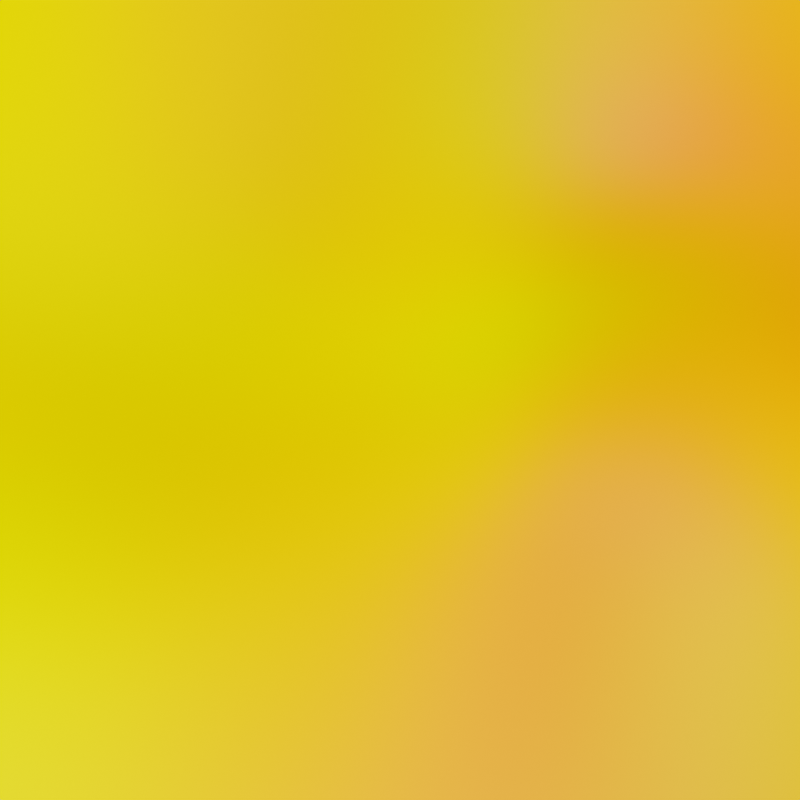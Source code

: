 # Source: Skybox.blend  (saved by Blender 2.81.16; exported with 4.5.12 LTS)
import bpy
from mathutils import Matrix  # noqa: F401  (used for matrix-valued properties, if any)

bpy.ops.wm.read_factory_settings(use_empty=True)
scene = bpy.context.scene
scene.name = 'Scene'

# ---- collections
col_collection = bpy.data.collections.new('Collection'); scene.collection.children.link(col_collection)

# ---- world
world_world = bpy.data.worlds.new('World'); scene.world = world_world
world_world.use_nodes = True; world_world.node_tree.nodes.clear()
_N = world_world.node_tree.nodes; _L = world_world.node_tree.links
n0 = _N.new('ShaderNodeOutputWorld'); n0.name = 'World Output'; n0.location = (637, 319)
n1 = _N.new('ShaderNodeBackground'); n1.name = 'Background'; n1.location = (394, 312)
n1.inputs[1].default_value = 3.0
n2 = _N.new('ShaderNodeTexNoise'); n2.name = 'Noise Texture'; n2.location = (-240, 262)
n2.inputs[2].default_value = 0.8
n2.inputs[3].default_value = 0.0
n2.inputs[8].default_value = 1.0
n3 = _N.new('ShaderNodeTexMagic'); n3.name = 'Magic Texture'; n3.location = (396, 155)
n3.inputs[1].default_value = 0.2
n3.inputs[2].default_value = -2.6
n4 = _N.new('ShaderNodeRGBCurve'); n4.name = 'RGB Curves'; n4.location = (-4, 348)
_c = n4.mapping.curves[0]
while len(_c.points) > 2: _c.points.remove(_c.points[-1])
_c.points[0].location = (0.0, 0.0); _c.points[0].handle_type = 'AUTO'
_c.points[1].location = (0.27727, 0.71875); _c.points[1].handle_type = 'AUTO'
_p = _c.points.new(1.0, 1.0); _p.handle_type = 'AUTO'
_c = n4.mapping.curves[1]
while len(_c.points) > 2: _c.points.remove(_c.points[-1])
_c.points[0].location = (0.0, 0.0); _c.points[0].handle_type = 'AUTO'
_c.points[1].location = (0.45, 0.54375); _c.points[1].handle_type = 'AUTO'
_p = _c.points.new(1.0, 1.0); _p.handle_type = 'AUTO'
_c = n4.mapping.curves[2]
while len(_c.points) > 2: _c.points.remove(_c.points[-1])
_c.points[0].location = (0.0, 0.0); _c.points[0].handle_type = 'AUTO'
_c.points[1].location = (0.85455, 0.25625); _c.points[1].handle_type = 'AUTO'
_p = _c.points.new(1.0, 1.0); _p.handle_type = 'AUTO'
_c = n4.mapping.curves[3]
while len(_c.points) > 2: _c.points.remove(_c.points[-1])
_c.points[0].location = (0.0, 0.0); _c.points[0].handle_type = 'AUTO'
_c.points[1].location = (0.66364, 0.325); _c.points[1].handle_type = 'AUTO'
_p = _c.points.new(1.0, 1.0); _p.handle_type = 'AUTO'
n4.mapping.update()
_L.new(n1.outputs[0], n0.inputs[0])
_L.new(n2.outputs[1], n4.inputs[1])
_L.new(n4.outputs[0], n1.inputs[0])
n0.is_active_output = True
world_world.color = (0.05088, 0.05088, 0.05088)
world_world.use_sun_shadow = False
world_world.sun_shadow_jitter_overblur = 0.0

# ---- cameras
cam_camera_002 = bpy.data.cameras.new('Camera.002')
cam_camera_002.lens = 18.0
cam_camera_002.lens_unit = 'FOV'

# ---- objects
ob_cam = bpy.data.objects.new('Cam', cam_camera_002)

# ---- transforms, parenting, visibility, modifiers, constraints
ob_cam.location = (0.0, 0.0, 0.0)
ob_cam.rotation_euler = (1.571, 0.0, 4.712)
ob_cam.lineart.crease_threshold = 0.0

# ---- collection membership
col_collection.objects.link(ob_cam)

# ---- scene / render settings (as saved in the file)
scene.camera = ob_cam
scene.frame_start = 1; scene.frame_end = 6; scene.frame_set(3)
scene.render.engine = 'BLENDER_EEVEE_NEXT'
scene.render.resolution_x = 1024
scene.render.resolution_y = 1024
scene.cycles.use_denoising = False
scene.cycles.samples = 128
scene.cycles.sampling_pattern = 'TABULATED_SOBOL'
scene.cycles.use_adaptive_sampling = False
scene.cycles.use_light_tree = False
scene.view_settings.view_transform = 'Filmic'
bpy.context.view_layer.update()

# ---- added for rendering (the .blend has no usable light): sun
light_auto_sun = bpy.data.lights.new('AutoSun', 'SUN')
light_auto_sun.energy = 3.0
light_auto_sun.angle = 0.0523599
ob_auto_sun = bpy.data.objects.new('AutoSun', light_auto_sun)
scene.collection.objects.link(ob_auto_sun)
ob_auto_sun.rotation_euler = (0.872665, 0.174533, 0.523599)
bpy.context.view_layer.update()
